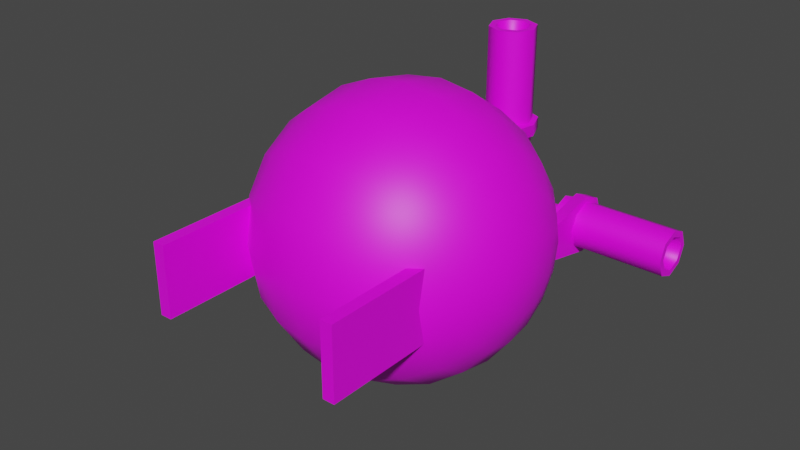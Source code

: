 # Source: rcs_pod.blend  (saved by Blender 3.3.6; exported with 4.5.12 LTS)
import bpy
from mathutils import Matrix  # noqa: F401  (used for matrix-valued properties, if any)

bpy.ops.wm.read_factory_settings(use_empty=True)
scene = bpy.context.scene
scene.name = 'Scene'

# ---- collections
col_collection = bpy.data.collections.new('Collection'); scene.collection.children.link(col_collection)

# ---- images (referenced by path relative to the original .blend; pixels are not part of the script)
import os
ASSET_DIR = os.environ.get("B2B_ASSET_DIR", "")  # directory of the original .blend (textures are referenced by path, not embedded)
HERE = os.path.dirname(os.path.abspath(__file__))  # packed textures are extracted next to this script under _unpacked/

def load_image(name, relpath, width, height, colorspace="sRGB"):
    """Load a texture the original file referenced (path relative to the .blend, or extracted next to this script)."""
    p = next((c for c in (os.path.join(HERE, relpath), os.path.join(ASSET_DIR, relpath)) if relpath and os.path.exists(c)), "")
    if p:
        img = bpy.data.images.load(p, check_existing=True)
        img.name = name
    else:  # same state as the original file: an image datablock whose file is absent (Cycles renders it pink)
        img = bpy.data.images.new(name, width, height)
        img.source = "FILE"
        img.filepath = "//" + (relpath or name)
    img.colorspace_settings.name = colorspace
    return img
img_rcs_pod_a1_psd = load_image('rcs_pod_a1.psd', 'rcs_pod_a1.psd', 1024, 1024, 'sRGB')

# ---- materials (node trees are filled in below, after node groups)
mat_m = bpy.data.materials.new('m')
mat_m.alpha_threshold = 0.0
mat_m.roughness = 0.5
mat_m.line_color = (0.0, 0.0, 0.0, 1.0)

# ---- node groups
ng_auto_smooth = bpy.data.node_groups.new('Auto Smooth', 'GeometryNodeTree')
_s = ng_auto_smooth.interface.new_socket(name='Geometry', in_out='OUTPUT', socket_type='NodeSocketGeometry')
_s = ng_auto_smooth.interface.new_socket(name='Geometry', in_out='INPUT', socket_type='NodeSocketGeometry')
_s = ng_auto_smooth.interface.new_socket(name='Angle', in_out='INPUT', socket_type='NodeSocketFloat')
_s.subtype = 'ANGLE'
_s.min_value = 0.0
_s.max_value = 3.142
ng_auto_smooth.is_modifier = True
_N = ng_auto_smooth.nodes; _L = ng_auto_smooth.links
n0 = _N.new('NodeGroupOutput'); n0.name = 'Group Output'; n0.location = (480, -100)
n1 = _N.new('NodeGroupInput'); n1.name = 'Group Input'; n1.location = (-420, -300)
n2 = _N.new('NodeGroupInput'); n2.name = 'Group Input.001'; n2.location = (-60, -100)
n3 = _N.new('GeometryNodeSetShadeSmooth'); n3.name = 'Set Shade Smooth'; n3.location = (120, -100)
n3.domain = 'EDGE'
n4 = _N.new('GeometryNodeSetShadeSmooth'); n4.name = 'Set Shade Smooth.001'; n4.location = (300, -100)
n5 = _N.new('GeometryNodeInputMeshEdgeAngle'); n5.name = 'Edge Angle'; n5.location = (-420, -220)
n6 = _N.new('GeometryNodeInputEdgeSmooth'); n6.name = 'Is Edge Smooth'; n6.location = (-60, -160)
n7 = _N.new('GeometryNodeInputShadeSmooth'); n7.name = 'Is Face Smooth'; n7.location = (-240, -340)
n8 = _N.new('FunctionNodeBooleanMath'); n8.name = 'Boolean Math'; n8.location = (-60, -220)
n9 = _N.new('FunctionNodeCompare'); n9.name = 'Compare'; n9.location = (-240, -180)
n9.operation = 'LESS_EQUAL'
_L.new(n5.outputs[0], n9.inputs[0])
_L.new(n4.outputs[0], n0.inputs[0])
_L.new(n1.outputs[1], n9.inputs[1])
_L.new(n9.outputs[0], n8.inputs[0])
_L.new(n7.outputs[0], n8.inputs[1])
_L.new(n2.outputs[0], n3.inputs[0])
_L.new(n6.outputs[0], n3.inputs[1])
_L.new(n3.outputs[0], n4.inputs[0])
_L.new(n8.outputs[0], n3.inputs[2])
n0.is_active_output = True

# ---- material node trees
mat_m.use_nodes = True; mat_m.node_tree.nodes.clear()
_N = mat_m.node_tree.nodes; _L = mat_m.node_tree.links
n0 = _N.new('ShaderNodeOutputMaterial'); n0.name = 'Material Output'; n0.location = (300, 300)
n1 = _N.new('ShaderNodeBsdfPrincipled'); n1.name = 'Principled BSDF'; n1.location = (10, 300)
n1.distribution = 'GGX'
n1.subsurface_method = 'RANDOM_WALK_SKIN'
n1.inputs[3].default_value = 1.45
n1.inputs[27].default_value = (0.0, 0.0, 0.0, 1.0)
n1.inputs[28].default_value = 1.0
n2 = _N.new('ShaderNodeTexImage'); n2.name = 'Image Texture'; n2.location = (-280, 280)
n2.image = img_rcs_pod_a1_psd
_L.new(n1.outputs[0], n0.inputs[0])
_L.new(n2.outputs[0], n1.inputs[0])
n0.is_active_output = True

# ---- world
world_world = bpy.data.worlds.new('World'); scene.world = world_world
world_world.use_nodes = True; world_world.node_tree.nodes.clear()
_N = world_world.node_tree.nodes; _L = world_world.node_tree.links
n0 = _N.new('ShaderNodeOutputWorld'); n0.name = 'World Output'; n0.location = (300, 300)
n1 = _N.new('ShaderNodeBackground'); n1.name = 'Background'; n1.location = (10, 300)
n1.inputs[0].default_value = (0.05088, 0.05088, 0.05088, 1.0)
_L.new(n1.outputs[0], n0.inputs[0])
n0.is_active_output = True
world_world.color = (0.05088, 0.05088, 0.05088)
world_world.use_sun_shadow = False
world_world.sun_shadow_jitter_overblur = 0.0

# ---- meshes
me_sphere_001 = bpy.data.meshes.new('Sphere.001')
me_sphere_001.from_pydata([(-0.1449, 0.1362, -1.49e-08), (-0.1299, 0.1, -1.49e-08), (-0.075, 0.0451, -7.451e-09), (-0.03882, 0.03011, -7.451e-09), (-3.54e-08, 0.025, -4.746e-09), (0.03882, 0.03011, -3.725e-09), (0.075, 0.0451, 0.0), (0.1299, 0.1, 0.0), (0.1449, 0.1362, 0.0), (-0.1449, 0.1391, -0.01486), (-0.1299, 0.1057, -0.0287), (-0.1061, 0.07701, -0.04059), (-0.075, 0.05498, -0.04971), (-0.03882, 0.04114, -0.05545), (-3.299e-08, 0.03642, -0.0574), (0.03882, 0.04114, -0.05545), (0.075, 0.05498, -0.04971), (0.1061, 0.07701, -0.04059), (0.1299, 0.1057, -0.0287), (0.1449, 0.1391, -0.01486), (-0.15, 0.175, -1.49e-08), (-0.1449, 0.1475, -0.02745), (-0.1299, 0.122, -0.05303), (-0.1061, 0.1, -0.075), (-0.075, 0.08314, -0.09186), (-0.03882, 0.07255, -0.1025), (-3.583e-08, 0.06893, -0.1061), (0.03882, 0.07255, -0.1025), (0.075, 0.08314, -0.09186), (0.1061, 0.1, -0.075), (0.1299, 0.122, -0.05303), (0.1449, 0.1475, -0.02745), (-0.1449, 0.1601, -0.03587), (-0.1299, 0.1463, -0.06929), (-0.1061, 0.1344, -0.09799), (-0.075, 0.1253, -0.12), (-0.03882, 0.1196, -0.1339), (-4.008e-08, 0.1176, -0.1386), (0.03882, 0.1196, -0.1339), (0.075, 0.1253, -0.12), (0.1061, 0.1344, -0.09799), (0.1299, 0.1463, -0.06929), (0.1449, 0.1601, -0.03587), (-0.1449, 0.175, -0.03882), (-0.1299, 0.175, -0.075), (-0.1061, 0.175, -0.1061), (-0.075, 0.175, -0.1299), (-0.03882, 0.175, -0.1449), (-4.51e-08, 0.175, -0.15), (0.03882, 0.175, -0.1449), (0.075, 0.175, -0.1299), (0.1061, 0.175, -0.1061), (0.1299, 0.175, -0.075), (0.1449, 0.175, -0.03882), (-0.1449, 0.1899, -0.03587), (-0.1299, 0.2037, -0.06929), (-0.1061, 0.2156, -0.09799), (-0.075, 0.2247, -0.12), (-0.03882, 0.2304, -0.1339), (-5.012e-08, 0.2324, -0.1386), (0.03882, 0.2304, -0.1339), (0.075, 0.2247, -0.12), (0.1061, 0.2156, -0.09799), (0.1299, 0.2037, -0.06929), (0.1449, 0.1899, -0.03587), (-0.1449, 0.2025, -0.02745), (-0.1299, 0.228, -0.05303), (-0.1061, 0.25, -0.075), (-0.075, 0.2669, -0.09186), (-0.03882, 0.2775, -0.1025), (-5.437e-08, 0.2811, -0.1061), (0.03882, 0.2775, -0.1025), (0.075, 0.2669, -0.09186), (0.1061, 0.25, -0.075), (0.1299, 0.228, -0.05303), (0.1449, 0.2025, -0.02745), (-0.1449, 0.2109, -0.01486), (-0.1299, 0.2443, -0.0287), (-0.1061, 0.273, -0.04059), (-0.075, 0.295, -0.04971), (-0.03882, 0.3089, -0.05545), (-5.722e-08, 0.3136, -0.0574), (0.03882, 0.3089, -0.05545), (0.075, 0.295, -0.04971), (0.1061, 0.273, -0.04059), (0.1299, 0.2443, -0.0287), (0.1449, 0.2109, -0.01486), (-0.1449, 0.2138, 0.0), (-0.1299, 0.25, 1.49e-08), (-0.1061, 0.2811, 2.235e-08), (-0.075, 0.3049, 2.98e-08), (-0.03882, 0.3199, 2.608e-08), (-6.163e-08, 0.325, 4.89e-08), (0.03882, 0.3199, 2.98e-08), (0.075, 0.3049, 3.725e-08), (0.1061, 0.2811, 2.98e-08), (0.1299, 0.25, 2.98e-08), (0.1449, 0.2138, 1.49e-08), (-0.1449, 0.2109, 0.01486), (-0.1299, 0.2443, 0.0287), (-0.1061, 0.273, 0.04059), (-0.075, 0.295, 0.04971), (-0.03882, 0.3089, 0.05545), (-6.467e-08, 0.3136, 0.0574), (0.03882, 0.3089, 0.05545), (0.075, 0.295, 0.04971), (0.1061, 0.273, 0.04059), (0.1299, 0.2443, 0.0287), (0.1449, 0.2109, 0.01486), (0.15, 0.175, 0.0), (-0.1449, 0.2025, 0.02745), (-0.1299, 0.228, 0.05303), (-0.1061, 0.25, 0.075), (-0.075, 0.2669, 0.09186), (-0.03882, 0.2775, 0.1025), (-6.182e-08, 0.2811, 0.1061), (0.03882, 0.2775, 0.1025), (0.075, 0.2669, 0.09186), (0.1061, 0.25, 0.075), (0.1299, 0.228, 0.05303), (0.1449, 0.2025, 0.02745), (-0.1449, 0.1899, 0.03587), (-0.1299, 0.2037, 0.06929), (-0.1061, 0.2156, 0.09799), (-0.075, 0.2247, 0.12), (-0.03882, 0.2304, 0.1339), (-6.502e-08, 0.2324, 0.1386), (0.03882, 0.2304, 0.1339), (0.075, 0.2247, 0.12), (0.1061, 0.2156, 0.09799), (0.1299, 0.2037, 0.06929), (0.1449, 0.1899, 0.03587), (-0.1449, 0.175, 0.03882), (-0.1299, 0.175, 0.075), (-0.1061, 0.175, 0.1061), (-0.075, 0.175, 0.1299), (-0.03882, 0.175, 0.1449), (-6e-08, 0.175, 0.15), (0.03882, 0.175, 0.1449), (0.075, 0.175, 0.1299), (0.1061, 0.175, 0.1061), (0.1299, 0.175, 0.075), (0.1449, 0.175, 0.03882), (-0.1449, 0.1601, 0.03587), (-0.1299, 0.1463, 0.06929), (-0.1061, 0.1344, 0.09799), (-0.075, 0.1253, 0.12), (-0.03882, 0.1196, 0.1339), (-5.498e-08, 0.1176, 0.1386), (0.03882, 0.1196, 0.1339), (0.075, 0.1253, 0.12), (0.1061, 0.1344, 0.09799), (0.1299, 0.1463, 0.06929), (0.1449, 0.1601, 0.03587), (-0.1449, 0.1475, 0.02745), (-0.1299, 0.122, 0.05303), (-0.1061, 0.1, 0.075), (-0.075, 0.08314, 0.09186), (-0.03882, 0.07255, 0.1025), (-4.328e-08, 0.06893, 0.1061), (0.03882, 0.07255, 0.1025), (0.075, 0.08314, 0.09186), (0.1061, 0.1, 0.075), (0.1299, 0.122, 0.05303), (0.1449, 0.1475, 0.02745), (-0.1449, 0.1391, 0.01486), (-0.1299, 0.1057, 0.0287), (-0.1061, 0.07701, 0.04059), (-0.075, 0.05498, 0.04971), (-0.03882, 0.04114, 0.05545), (-4.044e-08, 0.03642, 0.0574), (0.03882, 0.04114, 0.05545), (0.075, 0.05498, 0.04971), (0.1061, 0.07701, 0.04059), (0.1299, 0.1057, 0.0287), (0.1449, 0.1391, 0.01486), (-0.1061, 0.06893, -7.451e-08), (0.1061, 0.06893, -6.706e-08), (-6.194e-08, 0.325, 0.0375), (-6.253e-08, 0.3318, 0.1625), (-0.01768, 0.3323, 0.0375), (-0.01289, 0.3371, 0.1625), (-0.025, 0.35, 0.0375), (-0.01824, 0.35, 0.1625), (-0.01768, 0.3677, 0.0375), (-0.01289, 0.3629, 0.1625), (-6.631e-08, 0.375, 0.0375), (-6.572e-08, 0.3682, 0.1625), (0.01768, 0.3677, 0.0375), (0.01289, 0.3629, 0.1625), (0.025, 0.35, 0.0375), (0.01823, 0.35, 0.1625), (0.01768, 0.3323, 0.0375), (0.01289, 0.3371, 0.1625), (-6.413e-08, 0.35, 0.0375), (-0.01768, 0.3323, 0.1625), (-6.194e-08, 0.325, 0.1625), (-0.025, 0.35, 0.1625), (-0.01768, 0.3677, 0.1625), (-6.631e-08, 0.375, 0.1625), (0.01768, 0.3677, 0.1625), (0.025, 0.35, 0.1625), (0.01768, 0.3323, 0.1625), (-5.668e-08, 0.35, 0.1125), (0.09375, -0.0375, 0.0375), (0.09375, -0.0375, -0.0375), (0.09375, 0.0875, 0.0375), (0.09375, 0.0875, -0.0375), (0.1063, -0.0375, 0.0375), (0.1063, -0.0375, -0.0375), (0.1063, 0.0875, 0.0375), (0.1063, 0.0875, -0.0375), (-0.09375, -0.0375, -0.0375), (-0.09375, -0.0375, 0.0375), (-0.09375, 0.0875, -0.0375), (-0.09375, 0.0875, 0.0375), (-0.1063, -0.0375, -0.0375), (-0.1063, -0.0375, 0.0375), (-0.1063, 0.0875, -0.0375), (-0.1063, 0.0875, 0.0375), (0.075, 0.325, -0.03), (0.2, 0.3318, -0.03), (0.075, 0.3323, -0.01232), (0.2, 0.3371, -0.01711), (0.075, 0.35, -0.005), (0.2, 0.35, -0.01176), (0.075, 0.3677, -0.01232), (0.2, 0.3629, -0.01711), (0.075, 0.375, -0.03), (0.2, 0.3682, -0.03), (0.075, 0.3677, -0.04768), (0.2, 0.3629, -0.04289), (0.075, 0.35, -0.055), (0.2, 0.35, -0.04824), (0.075, 0.3323, -0.04768), (0.2, 0.3371, -0.04289), (0.075, 0.35, -0.03), (0.2, 0.3323, -0.01232), (0.2, 0.325, -0.03), (0.2, 0.35, -0.005), (0.2, 0.3677, -0.01232), (0.2, 0.375, -0.03), (0.2, 0.3677, -0.04768), (0.2, 0.35, -0.055), (0.2, 0.3323, -0.04768), (0.15, 0.35, -0.03), (0.0875, 0.35, 0.00125), (0.0875, 0.3721, -0.007903), (0.0875, 0.3812, -0.03), (0.0875, 0.3721, -0.0521), (0.0875, 0.35, -0.06125), (0.1, 0.35, 0.00125), (0.1, 0.3721, -0.007903), (0.1, 0.3812, -0.03), (0.1, 0.3721, -0.0521), (0.1, 0.35, -0.06125), (0.0875, 0.2625, -0.0175), (0.0875, 0.2625, -0.0425), (0.1, 0.2625, -0.0175), (0.1, 0.2625, -0.0425), (-0.075, 0.325, -0.03), (-0.2, 0.3318, -0.03), (-0.075, 0.3323, -0.01232), (-0.2, 0.3371, -0.01711), (-0.075, 0.35, -0.005), (-0.2, 0.35, -0.01176), (-0.075, 0.3677, -0.01232), (-0.2, 0.3629, -0.01711), (-0.075, 0.375, -0.03), (-0.2, 0.3682, -0.03), (-0.075, 0.3677, -0.04768), (-0.2, 0.3629, -0.04289), (-0.075, 0.35, -0.055), (-0.2, 0.35, -0.04823), (-0.075, 0.3323, -0.04768), (-0.2, 0.3371, -0.04289), (-0.075, 0.35, -0.03), (-0.2, 0.3323, -0.01232), (-0.2, 0.325, -0.03), (-0.2, 0.35, -0.005), (-0.2, 0.3677, -0.01232), (-0.2, 0.375, -0.03), (-0.2, 0.3677, -0.04768), (-0.2, 0.35, -0.055), (-0.2, 0.3323, -0.04768), (-0.15, 0.35, -0.03), (-0.0875, 0.35, 0.00125), (-0.0875, 0.3721, -0.007903), (-0.0875, 0.3812, -0.03), (-0.0875, 0.3721, -0.0521), (-0.0875, 0.35, -0.06125), (-0.1, 0.35, 0.00125), (-0.1, 0.3721, -0.007903), (-0.1, 0.3812, -0.03), (-0.1, 0.3721, -0.0521), (-0.1, 0.35, -0.06125), (-0.0875, 0.2625, -0.0175), (-0.0875, 0.2625, -0.0425), (-0.1, 0.2625, -0.0175), (-0.1, 0.2625, -0.0425), (-0.03125, 0.35, 0.05), (-0.0221, 0.3721, 0.05), (-6.686e-08, 0.3812, 0.05), (0.0221, 0.3721, 0.05), (0.03125, 0.35, 0.05), (-0.03125, 0.35, 0.0625), (-0.0221, 0.3721, 0.0625), (-6.686e-08, 0.3812, 0.0625), (0.0221, 0.3721, 0.0625), (0.03125, 0.35, 0.0625), (-0.0125, 0.2625, 0.05), (0.0125, 0.2625, 0.05), (-0.0125, 0.2625, 0.0625), (0.0125, 0.2625, 0.0625), (-0.03405, 0.3087, -0.02116), (-0.02521, 0.3089, -0.0175), (-0.01637, 0.309, -0.02116), (-0.01271, 0.3091, -0.03), (-0.01637, 0.309, -0.03884), (-0.02521, 0.3089, -0.0425), (-0.03405, 0.3087, -0.03884), (-0.03771, 0.3086, -0.03), (-0.03568, 0.3231, -0.02116), (-0.02727, 0.3259, -0.0175), (-0.01887, 0.3286, -0.02116), (-0.01539, 0.3297, -0.03), (-0.01887, 0.3286, -0.03884), (-0.02727, 0.3259, -0.0425), (-0.03568, 0.3231, -0.03884), (-0.03916, 0.322, -0.03), (-0.04072, 0.3326, -0.02116), (-0.03448, 0.3388, -0.0175), (-0.02825, 0.3451, -0.02116), (-0.02566, 0.3477, -0.03), (-0.02825, 0.3451, -0.03884), (-0.03448, 0.3388, -0.0425), (-0.04072, 0.3326, -0.03884), (-0.0433, 0.33, -0.03), (-0.05218, 0.3387, -0.02116), (-0.0495, 0.3471, -0.0175), (-0.04682, 0.3555, -0.02116), (-0.04571, 0.359, -0.03), (-0.04682, 0.3555, -0.03884), (-0.0495, 0.3471, -0.0425), (-0.05218, 0.3387, -0.03884), (-0.05329, 0.3352, -0.03), (-0.075, 0.3412, -0.02116), (-0.075, 0.35, -0.0175), (-0.075, 0.3588, -0.02116), (-0.075, 0.3625, -0.03), (-0.075, 0.3588, -0.03884), (-0.075, 0.35, -0.0425), (-0.075, 0.3412, -0.03884), (-0.075, 0.3375, -0.03), (0.01637, 0.309, -0.02116), (0.02521, 0.3089, -0.0175), (0.03405, 0.3087, -0.02116), (0.03771, 0.3086, -0.03), (0.03405, 0.3087, -0.03884), (0.02521, 0.3089, -0.0425), (0.01637, 0.309, -0.03884), (0.01271, 0.3091, -0.03), (0.01887, 0.3286, -0.02116), (0.02727, 0.3259, -0.0175), (0.03568, 0.3231, -0.02116), (0.03916, 0.322, -0.03), (0.03568, 0.3231, -0.03884), (0.02727, 0.3259, -0.0425), (0.01887, 0.3286, -0.03884), (0.01539, 0.3297, -0.03), (0.02825, 0.3451, -0.02116), (0.03448, 0.3388, -0.0175), (0.04072, 0.3326, -0.02116), (0.0433, 0.33, -0.03), (0.04072, 0.3326, -0.03884), (0.03448, 0.3388, -0.0425), (0.02825, 0.3451, -0.03884), (0.02566, 0.3477, -0.03), (0.04682, 0.3555, -0.02116), (0.0495, 0.3471, -0.0175), (0.05218, 0.3387, -0.02116), (0.05329, 0.3352, -0.03), (0.05218, 0.3387, -0.03884), (0.0495, 0.3471, -0.0425), (0.04682, 0.3555, -0.03884), (0.04571, 0.359, -0.03), (0.075, 0.3588, -0.02116), (0.075, 0.35, -0.0175), (0.075, 0.3412, -0.02116), (0.075, 0.3375, -0.03), (0.075, 0.3412, -0.03884), (0.075, 0.35, -0.0425), (0.075, 0.3588, -0.03884), (0.075, 0.3625, -0.03), (-0.008839, 0.3086, -0.02117), (-6.288e-08, 0.3085, -0.01751), (0.008839, 0.3086, -0.02117), (0.0125, 0.3089, -0.03), (0.008839, 0.3091, -0.03883), (-5.48e-08, 0.3092, -0.04249), (-0.008839, 0.3091, -0.03883), (-0.0125, 0.3089, -0.03), (-0.008839, 0.3213, -0.01747), (-6.385e-08, 0.3194, -0.01433), (0.008839, 0.3213, -0.01747), (0.0125, 0.3259, -0.02505), (0.008839, 0.3304, -0.03263), (-5.692e-08, 0.3323, -0.03577), (-0.008839, 0.3304, -0.03263), (-0.0125, 0.3259, -0.02505), (-0.008839, 0.3314, -0.006974), (-6.49e-08, 0.3283, -0.004987), (0.008839, 0.3314, -0.006974), (0.0125, 0.3388, -0.01177), (0.008839, 0.3463, -0.01657), (-5.896e-08, 0.3493, -0.01856), (-0.008839, 0.3463, -0.01657), (-0.0125, 0.3388, -0.01177), (-0.008839, 0.3385, 0.01136), (-6.637e-08, 0.335, 0.01222), (0.008839, 0.3385, 0.01136), (0.0125, 0.3471, 0.009272), (0.008839, 0.3557, 0.007186), (-6.114e-08, 0.3592, 0.006322), (-0.008839, 0.3557, 0.007186), (-0.0125, 0.3471, 0.009272), (-0.008839, 0.3412, 0.0375), (-6.852e-08, 0.3375, 0.0375), (0.008839, 0.3412, 0.0375), (0.0125, 0.35, 0.0375), (0.008839, 0.3588, 0.0375), (-6.38e-08, 0.3625, 0.0375), (-0.008839, 0.3588, 0.0375), (-0.0125, 0.35, 0.0375)], [], [(2, 176, 11, 12), (8, 7, 18, 19), (0, 20, 9), (6, 5, 15, 16), (3, 2, 12, 13), (109, 8, 19), (1, 0, 9, 10), (177, 6, 16, 17), (4, 3, 13, 14), (176, 1, 10, 11), (7, 177, 17, 18), (5, 4, 14, 15), (17, 16, 28, 29), (14, 13, 25, 26), (11, 10, 22, 23), (18, 17, 29, 30), (15, 14, 26, 27), (12, 11, 23, 24), (19, 18, 30, 31), (9, 20, 21), (16, 15, 27, 28), (13, 12, 24, 25), (109, 19, 31), (10, 9, 21, 22), (21, 20, 32), (28, 27, 38, 39), (25, 24, 35, 36), (109, 31, 42), (22, 21, 32, 33), (29, 28, 39, 40), (26, 25, 36, 37), (23, 22, 33, 34), (30, 29, 40, 41), (27, 26, 37, 38), (24, 23, 34, 35), (31, 30, 41, 42), (41, 40, 51, 52), (38, 37, 48, 49), (35, 34, 45, 46), (42, 41, 52, 53), (32, 20, 43), (39, 38, 49, 50), (36, 35, 46, 47), (109, 42, 53), (33, 32, 43, 44), (40, 39, 50, 51), (37, 36, 47, 48), (34, 33, 44, 45), (44, 43, 54, 55), (51, 50, 61, 62), (48, 47, 58, 59), (45, 44, 55, 56), (52, 51, 62, 63), (49, 48, 59, 60), (46, 45, 56, 57), (53, 52, 63, 64), (43, 20, 54), (50, 49, 60, 61), (47, 46, 57, 58), (109, 53, 64), (64, 63, 74, 75), (54, 20, 65), (61, 60, 71, 72), (58, 57, 68, 69), (109, 64, 75), (55, 54, 65, 66), (62, 61, 72, 73), (59, 58, 69, 70), (56, 55, 66, 67), (63, 62, 73, 74), (60, 59, 70, 71), (57, 56, 67, 68), (67, 66, 77, 78), (74, 73, 84, 85), (71, 70, 81, 82), (68, 67, 78, 79), (75, 74, 85, 86), (65, 20, 76), (72, 71, 82, 83), (69, 68, 79, 80), (109, 75, 86), (66, 65, 76, 77), (73, 72, 83, 84), (70, 69, 80, 81), (109, 86, 97), (77, 76, 87, 88), (84, 83, 94, 95), (81, 80, 91, 92), (78, 77, 88, 89), (85, 84, 95, 96), (82, 81, 92, 93), (79, 78, 89, 90), (86, 85, 96, 97), (76, 20, 87), (83, 82, 93, 94), (80, 79, 90, 91), (90, 89, 100, 101), (97, 96, 107, 108), (87, 20, 98), (94, 93, 104, 105), (91, 90, 101, 102), (109, 97, 108), (88, 87, 98, 99), (95, 94, 105, 106), (92, 91, 102, 103), (89, 88, 99, 100), (96, 95, 106, 107), (93, 92, 103, 104), (100, 99, 111, 112), (107, 106, 118, 119), (104, 103, 115, 116), (101, 100, 112, 113), (108, 107, 119, 120), (98, 20, 110), (105, 104, 116, 117), (102, 101, 113, 114), (109, 108, 120), (99, 98, 110, 111), (106, 105, 117, 118), (103, 102, 114, 115), (114, 113, 124, 125), (109, 120, 131), (111, 110, 121, 122), (118, 117, 128, 129), (115, 114, 125, 126), (112, 111, 122, 123), (119, 118, 129, 130), (116, 115, 126, 127), (113, 112, 123, 124), (120, 119, 130, 131), (110, 20, 121), (117, 116, 127, 128), (124, 123, 134, 135), (131, 130, 141, 142), (121, 20, 132), (128, 127, 138, 139), (125, 124, 135, 136), (109, 131, 142), (122, 121, 132, 133), (129, 128, 139, 140), (126, 125, 136, 137), (123, 122, 133, 134), (130, 129, 140, 141), (127, 126, 137, 138), (137, 136, 147, 148), (134, 133, 144, 145), (141, 140, 151, 152), (138, 137, 148, 149), (135, 134, 145, 146), (142, 141, 152, 153), (132, 20, 143), (139, 138, 149, 150), (136, 135, 146, 147), (109, 142, 153), (133, 132, 143, 144), (140, 139, 150, 151), (147, 146, 157, 158), (109, 153, 164), (144, 143, 154, 155), (151, 150, 161, 162), (148, 147, 158, 159), (145, 144, 155, 156), (152, 151, 162, 163), (149, 148, 159, 160), (146, 145, 156, 157), (153, 152, 163, 164), (143, 20, 154), (150, 149, 160, 161), (160, 159, 170, 171), (157, 156, 167, 168), (164, 163, 174, 175), (154, 20, 165), (161, 160, 171, 172), (158, 157, 168, 169), (109, 164, 175), (155, 154, 165, 166), (162, 161, 172, 173), (159, 158, 169, 170), (156, 155, 166, 167), (163, 162, 173, 174), (170, 169, 3, 4), (167, 166, 1, 176), (174, 173, 177, 7), (171, 170, 4, 5), (168, 167, 176, 2), (175, 174, 7, 8), (165, 20, 0), (172, 171, 5, 6), (169, 168, 2, 3), (109, 175, 8), (166, 165, 0, 1), (173, 172, 6, 177), (178, 196, 195, 180), (180, 195, 197, 182), (182, 197, 198, 184), (184, 198, 199, 186), (186, 199, 200, 188), (188, 200, 201, 190), (193, 191, 203), (190, 201, 202, 192), (192, 202, 196, 178), (178, 180, 194), (180, 182, 194), (182, 184, 194), (184, 186, 194), (186, 188, 194), (188, 190, 194), (190, 192, 194), (192, 178, 194), (179, 181, 195, 196), (181, 183, 197, 195), (183, 185, 198, 197), (185, 187, 199, 198), (187, 189, 200, 199), (189, 191, 201, 200), (191, 193, 202, 201), (193, 179, 196, 202), (189, 187, 203), (185, 183, 203), (181, 179, 203), (179, 193, 203), (191, 189, 203), (187, 185, 203), (183, 181, 203), (204, 208, 210, 206), (209, 205, 207, 211), (212, 216, 218, 214), (205, 204, 206, 207), (209, 208, 204, 205), (211, 210, 208, 209), (217, 213, 215, 219), (213, 212, 214, 215), (217, 216, 212, 213), (219, 218, 216, 217), (220, 238, 237, 222), (222, 237, 239, 224), (224, 239, 240, 226), (226, 240, 241, 228), (228, 241, 242, 230), (230, 242, 243, 232), (235, 233, 245), (232, 243, 244, 234), (234, 244, 238, 220), (220, 222, 236), (222, 224, 236), (224, 226, 236), (226, 228, 236), (228, 230, 236), (230, 232, 236), (232, 234, 236), (234, 220, 236), (221, 223, 237, 238), (223, 225, 239, 237), (225, 227, 240, 239), (227, 229, 241, 240), (229, 231, 242, 241), (231, 233, 243, 242), (233, 235, 244, 243), (235, 221, 238, 244), (231, 229, 245), (227, 225, 245), (223, 221, 245), (221, 235, 245), (233, 231, 245), (229, 227, 245), (225, 223, 245), (246, 251, 252, 247), (247, 252, 253, 248), (248, 253, 254, 249), (249, 254, 255, 250), (246, 247, 248, 249, 250), (252, 251, 255, 254, 253), (246, 250, 257, 256), (251, 246, 256, 258), (255, 251, 258, 259), (250, 255, 259, 257), (260, 262, 277, 278), (262, 264, 279, 277), (264, 266, 280, 279), (266, 268, 281, 280), (268, 270, 282, 281), (270, 272, 283, 282), (275, 285, 273), (272, 274, 284, 283), (274, 260, 278, 284), (260, 276, 262), (262, 276, 264), (264, 276, 266), (266, 276, 268), (268, 276, 270), (270, 276, 272), (272, 276, 274), (274, 276, 260), (261, 278, 277, 263), (263, 277, 279, 265), (265, 279, 280, 267), (267, 280, 281, 269), (269, 281, 282, 271), (271, 282, 283, 273), (273, 283, 284, 275), (275, 284, 278, 261), (271, 285, 269), (267, 285, 265), (263, 285, 261), (261, 285, 275), (273, 285, 271), (269, 285, 267), (265, 285, 263), (286, 287, 292, 291), (287, 288, 293, 292), (288, 289, 294, 293), (289, 290, 295, 294), (286, 290, 289, 288, 287), (292, 293, 294, 295, 291), (286, 296, 297, 290), (291, 298, 296, 286), (295, 299, 298, 291), (290, 297, 299, 295), (300, 305, 306, 301), (301, 306, 307, 302), (302, 307, 308, 303), (303, 308, 309, 304), (300, 301, 302, 303, 304), (306, 305, 309, 308, 307), (300, 304, 311, 310), (305, 300, 310, 312), (309, 305, 312, 313), (304, 309, 313, 311), (314, 322, 329, 321), (315, 323, 322, 314), (316, 324, 323, 315), (317, 325, 324, 316), (318, 326, 325, 317), (319, 327, 326, 318), (320, 328, 327, 319), (321, 329, 328, 320), (322, 330, 337, 329), (323, 331, 330, 322), (324, 332, 331, 323), (325, 333, 332, 324), (326, 334, 333, 325), (327, 335, 334, 326), (328, 336, 335, 327), (329, 337, 336, 328), (330, 338, 345, 337), (331, 339, 338, 330), (332, 340, 339, 331), (333, 341, 340, 332), (334, 342, 341, 333), (335, 343, 342, 334), (336, 344, 343, 335), (337, 345, 344, 336), (338, 346, 353, 345), (339, 347, 346, 338), (340, 348, 347, 339), (341, 349, 348, 340), (342, 350, 349, 341), (343, 351, 350, 342), (344, 352, 351, 343), (345, 353, 352, 344), (354, 362, 369, 361), (355, 363, 362, 354), (356, 364, 363, 355), (357, 365, 364, 356), (358, 366, 365, 357), (359, 367, 366, 358), (360, 368, 367, 359), (361, 369, 368, 360), (362, 370, 377, 369), (363, 371, 370, 362), (364, 372, 371, 363), (365, 373, 372, 364), (366, 374, 373, 365), (367, 375, 374, 366), (368, 376, 375, 367), (369, 377, 376, 368), (370, 378, 385, 377), (371, 379, 378, 370), (372, 380, 379, 371), (373, 381, 380, 372), (374, 382, 381, 373), (375, 383, 382, 374), (376, 384, 383, 375), (377, 385, 384, 376), (378, 386, 393, 385), (379, 387, 386, 378), (380, 388, 387, 379), (381, 389, 388, 380), (382, 390, 389, 381), (383, 391, 390, 382), (384, 392, 391, 383), (385, 393, 392, 384), (394, 402, 409, 401), (395, 403, 402, 394), (396, 404, 403, 395), (397, 405, 404, 396), (398, 406, 405, 397), (399, 407, 406, 398), (400, 408, 407, 399), (401, 409, 408, 400), (402, 410, 417, 409), (403, 411, 410, 402), (404, 412, 411, 403), (405, 413, 412, 404), (406, 414, 413, 405), (407, 415, 414, 406), (408, 416, 415, 407), (409, 417, 416, 408), (410, 418, 425, 417), (411, 419, 418, 410), (412, 420, 419, 411), (413, 421, 420, 412), (414, 422, 421, 413), (415, 423, 422, 414), (416, 424, 423, 415), (417, 425, 424, 416), (418, 426, 433, 425), (419, 427, 426, 418), (420, 428, 427, 419), (421, 429, 428, 420), (422, 430, 429, 421), (423, 431, 430, 422), (424, 432, 431, 423), (425, 433, 432, 424)])
me_sphere_001.polygons.foreach_set('use_smooth', [1, 1, 1, 1, 1, 1, 1, 1, 1, 1, 1, 1, 1, 1, 1, 1, 1, 1, 1, 1, 1, 1, 1, 1, 1, 1, 1, 1, 1, 1, 1, 1, 1, 1, 1, 1, 1, 1, 1, 1, 1, 1, 1, 1, 1, 1, 1, 1, 1, 1, 1, 1, 1, 1, 1, 1, 1, 1, 1, 1, 1, 1, 1, 1, 1, 1, 1, 1, 1, 1, 1, 1, 1, 1, 1, 1, 1, 1, 1, 1, 1, 1, 1, 1, 1, 1, 1, 1, 1, 1, 1, 1, 1, 1, 1, 1, 1, 1, 1, 1, 1, 1, 1, 1, 1, 1, 1, 1, 1, 1, 1, 1, 1, 1, 1, 1, 1, 1, 1, 1, 1, 1, 1, 1, 1, 1, 1, 1, 1, 1, 1, 1, 1, 1, 1, 1, 1, 1, 1, 1, 1, 1, 1, 1, 1, 1, 1, 1, 1, 1, 1, 1, 1, 1, 1, 1, 1, 1, 1, 1, 1, 1, 1, 1, 1, 1, 1, 1, 1, 1, 1, 1, 1, 1, 1, 1, 1, 1, 1, 1, 1, 1, 1, 1, 1, 1, 1, 1, 1, 1, 1, 1, 1, 1, 1, 1, 1, 1, 1, 1, 1, 1, 1, 1, 1, 1, 1, 1, 1, 1, 1, 1, 1, 1, 1, 1, 1, 1, 1, 1, 1, 1, 1, 1, 0, 0, 0, 0, 0, 0, 0, 0, 0, 0, 1, 1, 1, 1, 1, 1, 1, 1, 1, 1, 1, 1, 1, 1, 1, 1, 1, 1, 1, 1, 1, 1, 1, 1, 1, 1, 1, 1, 1, 1, 1, 1, 1, 1, 1, 1, 1, 1, 1, 1, 1, 1, 1, 1, 1, 1, 1, 1, 1, 1, 1, 1, 1, 1, 1, 1, 1, 1, 1, 1, 1, 1, 1, 1, 1, 1, 1, 1, 1, 1, 1, 1, 1, 1, 1, 1, 1, 1, 1, 1, 1, 1, 1, 1, 1, 1, 1, 1, 1, 1, 1, 1, 1, 1, 1, 1, 1, 1, 1, 1, 1, 1, 1, 1, 1, 1, 1, 1, 1, 1, 1, 1, 1, 1, 1, 1, 1, 1, 1, 1, 1, 1, 1, 1, 1, 1, 1, 1, 1, 1, 1, 1, 1, 1, 1, 1, 1, 1, 1, 1, 1, 1, 1, 1, 1, 1, 1, 1, 1, 1, 1, 1, 1, 1, 1, 1, 1, 1, 1, 1, 1, 1, 1, 1, 1, 1, 1, 1, 1, 1, 1, 1, 1, 1, 1, 1, 1, 1, 1, 1, 1, 1, 1, 1, 1, 1, 1, 1, 1, 1])
_uv = me_sphere_001.uv_layers.new(name='UVMap')
_uv.uv.foreach_set('vector', [0.562, 0.6392, 0.505, 0.638, 0.4941, 0.583, 0.5472, 0.5624, 0.4085, 0.6407, 0.4554, 0.6422, 0.4497, 0.6064, 0.4057, 0.623, 0.4075, 0.6379, 0.3615, 0.6384, 0.4038, 0.6203, 0.5629, 0.6444, 0.6301, 0.6447, 0.612, 0.5416, 0.5497, 0.567, 0.6293, 0.641, 0.562, 0.6392, 0.5472, 0.5624, 0.6099, 0.5383, 0.3625, 0.6386, 0.4085, 0.6407, 0.4057, 0.623, 0.4543, 0.6379, 0.4075, 0.6379, 0.4038, 0.6203, 0.4476, 0.6022, 0.5054, 0.643, 0.5629, 0.6444, 0.5497, 0.567, 0.4967, 0.5881, 0.7129, 0.6427, 0.6293, 0.641, 0.6099, 0.5383, 0.6878, 0.5079, 0.505, 0.638, 0.4543, 0.6379, 0.4476, 0.6022, 0.4941, 0.583, 0.4554, 0.6422, 0.5054, 0.643, 0.4967, 0.5881, 0.4497, 0.6064, 0.6301, 0.6447, 0.7137, 0.6457, 0.6896, 0.5105, 0.612, 0.5416, 0.4967, 0.5881, 0.5497, 0.567, 0.508, 0.5007, 0.4673, 0.5405, 0.6878, 0.5079, 0.6099, 0.5383, 0.5528, 0.4509, 0.613, 0.3931, 0.4941, 0.583, 0.4476, 0.6022, 0.4269, 0.572, 0.4629, 0.5366, 0.4497, 0.6064, 0.4967, 0.5881, 0.4673, 0.5405, 0.4308, 0.5755, 0.612, 0.5416, 0.6896, 0.5105, 0.6155, 0.395, 0.5558, 0.4535, 0.5472, 0.5624, 0.4941, 0.583, 0.4629, 0.5366, 0.504, 0.4972, 0.4057, 0.623, 0.4497, 0.6064, 0.4308, 0.5755, 0.3964, 0.6076, 0.4038, 0.6203, 0.3615, 0.6384, 0.3936, 0.6054, 0.5497, 0.567, 0.612, 0.5416, 0.5558, 0.4535, 0.508, 0.5007, 0.6099, 0.5383, 0.5472, 0.5624, 0.504, 0.4972, 0.5528, 0.4509, 0.3625, 0.6386, 0.4057, 0.623, 0.3964, 0.6076, 0.4476, 0.6022, 0.4038, 0.6203, 0.3936, 0.6054, 0.4269, 0.572, 0.3936, 0.6054, 0.3615, 0.6384, 0.3785, 0.5956, 0.508, 0.5007, 0.5558, 0.4535, 0.4702, 0.3936, 0.4441, 0.4555, 0.5528, 0.4509, 0.504, 0.4972, 0.4392, 0.4534, 0.4665, 0.3921, 0.3625, 0.6386, 0.3964, 0.6076, 0.382, 0.5969, 0.4269, 0.572, 0.3936, 0.6054, 0.3785, 0.5956, 0.3965, 0.5521, 0.4673, 0.5405, 0.508, 0.5007, 0.4441, 0.4555, 0.4218, 0.5078, 0.613, 0.3931, 0.5528, 0.4509, 0.4665, 0.3921, 0.5001, 0.3156, 0.4629, 0.5366, 0.4269, 0.572, 0.3965, 0.5521, 0.4163, 0.5056, 0.4308, 0.5755, 0.4673, 0.5405, 0.4218, 0.5078, 0.4015, 0.5541, 0.5558, 0.4535, 0.6155, 0.395, 0.5029, 0.3169, 0.4702, 0.3936, 0.504, 0.4972, 0.4629, 0.5366, 0.4163, 0.5056, 0.4392, 0.4534, 0.3964, 0.6076, 0.4308, 0.5755, 0.4015, 0.5541, 0.382, 0.5969, 0.4015, 0.5541, 0.4218, 0.5078, 0.3672, 0.495, 0.3662, 0.5456, 0.4702, 0.3936, 0.5029, 0.3169, 0.3693, 0.2878, 0.3684, 0.3711, 0.4392, 0.4534, 0.4163, 0.5056, 0.3613, 0.4947, 0.3625, 0.4378, 0.382, 0.5969, 0.4015, 0.5541, 0.3662, 0.5456, 0.3645, 0.5926, 0.3785, 0.5956, 0.3615, 0.6384, 0.3609, 0.5924, 0.4441, 0.4555, 0.4702, 0.3936, 0.3684, 0.3711, 0.3679, 0.4381, 0.4665, 0.3921, 0.4392, 0.4534, 0.3625, 0.4378, 0.3643, 0.3706, 0.3625, 0.6386, 0.382, 0.5969, 0.3645, 0.5926, 0.3965, 0.5521, 0.3785, 0.5956, 0.3609, 0.5924, 0.3608, 0.5453, 0.4218, 0.5078, 0.4441, 0.4555, 0.3679, 0.4381, 0.3672, 0.495, 0.5001, 0.3156, 0.4665, 0.3921, 0.3643, 0.3706, 0.3662, 0.2871, 0.4163, 0.5056, 0.3965, 0.5521, 0.3608, 0.5453, 0.3613, 0.4947, 0.3608, 0.5453, 0.3609, 0.5924, 0.3433, 0.5961, 0.3252, 0.5527, 0.3672, 0.495, 0.3679, 0.4381, 0.2907, 0.4511, 0.3119, 0.5041, 0.3662, 0.2871, 0.3643, 0.3706, 0.2617, 0.3899, 0.2314, 0.312, 0.3613, 0.4947, 0.3608, 0.5453, 0.3252, 0.5527, 0.3063, 0.5057, 0.3662, 0.5456, 0.3672, 0.495, 0.3119, 0.5041, 0.3303, 0.5513, 0.3684, 0.3711, 0.3693, 0.2878, 0.235, 0.3117, 0.2658, 0.389, 0.3625, 0.4378, 0.3613, 0.4947, 0.3063, 0.5057, 0.2857, 0.4527, 0.3645, 0.5926, 0.3662, 0.5456, 0.3303, 0.5513, 0.3468, 0.5953, 0.3609, 0.5924, 0.3615, 0.6384, 0.3433, 0.5961, 0.3679, 0.4381, 0.3684, 0.3711, 0.2658, 0.389, 0.2907, 0.4511, 0.3643, 0.3706, 0.3625, 0.4378, 0.2857, 0.4527, 0.2617, 0.3899, 0.3625, 0.6386, 0.3645, 0.5926, 0.3468, 0.5953, 0.3468, 0.5953, 0.3303, 0.5513, 0.2993, 0.5702, 0.3314, 0.6046, 0.3433, 0.5961, 0.3615, 0.6384, 0.3285, 0.6063, 0.2907, 0.4511, 0.2658, 0.389, 0.178, 0.4446, 0.2237, 0.4925, 0.2617, 0.3899, 0.2857, 0.4527, 0.2204, 0.4958, 0.1742, 0.4469, 0.3625, 0.6386, 0.3468, 0.5953, 0.3314, 0.6046, 0.3252, 0.5527, 0.3433, 0.5961, 0.3285, 0.6063, 0.2951, 0.5731, 0.3119, 0.5041, 0.2907, 0.4511, 0.2237, 0.4925, 0.2641, 0.5336, 0.2314, 0.312, 0.2617, 0.3899, 0.1742, 0.4469, 0.1164, 0.3865, 0.3063, 0.5057, 0.3252, 0.5527, 0.2951, 0.5731, 0.2598, 0.5369, 0.3303, 0.5513, 0.3119, 0.5041, 0.2641, 0.5336, 0.2993, 0.5702, 0.2658, 0.389, 0.235, 0.3117, 0.1199, 0.3845, 0.178, 0.4446, 0.2857, 0.4527, 0.3063, 0.5057, 0.2598, 0.5369, 0.2204, 0.4958, 0.2598, 0.5369, 0.2951, 0.5731, 0.2752, 0.6034, 0.2287, 0.5835, 0.2993, 0.5702, 0.2641, 0.5336, 0.2317, 0.5794, 0.2779, 0.5996, 0.178, 0.4446, 0.1199, 0.3845, 0.04004, 0.4965, 0.1171, 0.5299, 0.2204, 0.4958, 0.2598, 0.5369, 0.2287, 0.5835, 0.1765, 0.5606, 0.3314, 0.6046, 0.2993, 0.5702, 0.2779, 0.5996, 0.3208, 0.6191, 0.3285, 0.6063, 0.3615, 0.6384, 0.3187, 0.6214, 0.2237, 0.4925, 0.178, 0.4446, 0.1171, 0.5299, 0.1798, 0.5574, 0.1742, 0.4469, 0.2204, 0.4958, 0.1765, 0.5606, 0.1152, 0.5331, 0.3625, 0.6386, 0.3314, 0.6046, 0.3208, 0.6191, 0.2951, 0.5731, 0.3285, 0.6063, 0.3187, 0.6214, 0.2752, 0.6034, 0.2641, 0.5336, 0.2237, 0.4925, 0.1798, 0.5574, 0.2317, 0.5794, 0.1164, 0.3865, 0.1742, 0.4469, 0.1152, 0.5331, 0.03867, 0.4994, 0.3625, 0.6386, 0.3208, 0.6191, 0.3164, 0.6365, 0.2752, 0.6034, 0.3187, 0.6214, 0.3154, 0.639, 0.2683, 0.6391, 0.2317, 0.5794, 0.1798, 0.5574, 0.1619, 0.6332, 0.2189, 0.6339, 0.03867, 0.4994, 0.1152, 0.5331, 0.09359, 0.6354, 0.01, 0.6335, 0.2287, 0.5835, 0.2752, 0.6034, 0.2683, 0.6391, 0.2178, 0.6385, 0.2779, 0.5996, 0.2317, 0.5794, 0.2189, 0.6339, 0.2694, 0.635, 0.1171, 0.5299, 0.04004, 0.4965, 0.01005, 0.6317, 0.09422, 0.6327, 0.1765, 0.5606, 0.2287, 0.5835, 0.2178, 0.6385, 0.1608, 0.6373, 0.3208, 0.6191, 0.2779, 0.5996, 0.2694, 0.635, 0.3164, 0.6365, 0.3187, 0.6214, 0.3615, 0.6384, 0.3154, 0.639, 0.1798, 0.5574, 0.1171, 0.5299, 0.09422, 0.6327, 0.1619, 0.6332, 0.1152, 0.5331, 0.1765, 0.5606, 0.1608, 0.6373, 0.09359, 0.6354, 0.1608, 0.6373, 0.2178, 0.6385, 0.2287, 0.6935, 0.1756, 0.7141, 0.3164, 0.6365, 0.2694, 0.635, 0.2751, 0.6709, 0.3191, 0.6543, 0.3154, 0.639, 0.3615, 0.6384, 0.3192, 0.6566, 0.1619, 0.6332, 0.09422, 0.6327, 0.1125, 0.7361, 0.175, 0.7105, 0.09359, 0.6354, 0.1608, 0.6373, 0.1756, 0.7141, 0.1128, 0.7382, 0.3625, 0.6386, 0.3164, 0.6365, 0.3191, 0.6543, 0.2683, 0.6391, 0.3154, 0.639, 0.3192, 0.6566, 0.2757, 0.6747, 0.2189, 0.6339, 0.1619, 0.6332, 0.175, 0.7105, 0.2279, 0.6893, 0.01, 0.6335, 0.09359, 0.6354, 0.1128, 0.7382, 0.03485, 0.7684, 0.2178, 0.6385, 0.2683, 0.6391, 0.2757, 0.6747, 0.2287, 0.6935, 0.2694, 0.635, 0.2189, 0.6339, 0.2279, 0.6893, 0.2751, 0.6709, 0.09422, 0.6327, 0.01005, 0.6317, 0.03463, 0.7675, 0.1125, 0.7361, 0.2287, 0.6935, 0.2757, 0.6747, 0.2961, 0.7048, 0.2599, 0.7401, 0.2751, 0.6709, 0.2279, 0.6893, 0.2575, 0.7369, 0.2941, 0.7019, 0.1125, 0.7361, 0.03463, 0.7675, 0.1093, 0.8831, 0.169, 0.8243, 0.1756, 0.7141, 0.2287, 0.6935, 0.2599, 0.7401, 0.2188, 0.7795, 0.3191, 0.6543, 0.2751, 0.6709, 0.2941, 0.7019, 0.3284, 0.6697, 0.3192, 0.6566, 0.3615, 0.6384, 0.3293, 0.6714, 0.175, 0.7105, 0.1125, 0.7361, 0.169, 0.8243, 0.2168, 0.7768, 0.1128, 0.7382, 0.1756, 0.7141, 0.2188, 0.7795, 0.1699, 0.8257, 0.3625, 0.6386, 0.3191, 0.6543, 0.3284, 0.6697, 0.2757, 0.6747, 0.3192, 0.6566, 0.3293, 0.6714, 0.2961, 0.7048, 0.2279, 0.6893, 0.175, 0.7105, 0.2168, 0.7768, 0.2575, 0.7369, 0.03485, 0.7684, 0.1128, 0.7382, 0.1699, 0.8257, 0.1094, 0.8835, 0.1699, 0.8257, 0.2188, 0.7795, 0.2836, 0.8234, 0.2562, 0.8848, 0.3625, 0.6386, 0.3284, 0.6697, 0.3429, 0.6804, 0.2961, 0.7048, 0.3293, 0.6714, 0.3444, 0.6812, 0.3265, 0.7247, 0.2575, 0.7369, 0.2168, 0.7768, 0.2809, 0.822, 0.3032, 0.7696, 0.1094, 0.8835, 0.1699, 0.8257, 0.2562, 0.8848, 0.2225, 0.9614, 0.2599, 0.7401, 0.2961, 0.7048, 0.3265, 0.7247, 0.3066, 0.7712, 0.2941, 0.7019, 0.2575, 0.7369, 0.3032, 0.7696, 0.3235, 0.7232, 0.169, 0.8243, 0.1093, 0.8831, 0.2223, 0.9612, 0.2549, 0.8841, 0.2188, 0.7795, 0.2599, 0.7401, 0.3066, 0.7712, 0.2836, 0.8234, 0.3284, 0.6697, 0.2941, 0.7019, 0.3235, 0.7232, 0.3429, 0.6804, 0.3293, 0.6714, 0.3615, 0.6384, 0.3444, 0.6812, 0.2168, 0.7768, 0.169, 0.8243, 0.2549, 0.8841, 0.2809, 0.822, 0.2836, 0.8234, 0.3066, 0.7712, 0.3616, 0.7821, 0.3604, 0.8391, 0.3429, 0.6804, 0.3235, 0.7232, 0.3588, 0.7317, 0.3604, 0.6847, 0.3444, 0.6812, 0.3615, 0.6384, 0.3621, 0.6845, 0.2809, 0.822, 0.2549, 0.8841, 0.357, 0.9065, 0.3572, 0.8392, 0.2562, 0.8848, 0.2836, 0.8234, 0.3604, 0.8391, 0.3585, 0.9063, 0.3625, 0.6386, 0.3429, 0.6804, 0.3604, 0.6847, 0.3265, 0.7247, 0.3444, 0.6812, 0.3621, 0.6845, 0.3622, 0.7315, 0.3032, 0.7696, 0.2809, 0.822, 0.3572, 0.8392, 0.3578, 0.7823, 0.2225, 0.9614, 0.2562, 0.8848, 0.3585, 0.9063, 0.3567, 0.99, 0.3066, 0.7712, 0.3265, 0.7247, 0.3622, 0.7315, 0.3616, 0.7821, 0.3235, 0.7232, 0.3032, 0.7696, 0.3578, 0.7823, 0.3588, 0.7317, 0.2549, 0.8841, 0.2223, 0.9612, 0.3563, 0.99, 0.357, 0.9065, 0.3567, 0.99, 0.3585, 0.9063, 0.4613, 0.8871, 0.4917, 0.965, 0.3616, 0.7821, 0.3622, 0.7315, 0.3977, 0.7242, 0.4166, 0.7711, 0.3588, 0.7317, 0.3578, 0.7823, 0.4131, 0.7732, 0.3947, 0.726, 0.357, 0.9065, 0.3563, 0.99, 0.491, 0.9655, 0.4598, 0.8881, 0.3604, 0.8391, 0.3616, 0.7821, 0.4166, 0.7711, 0.4372, 0.8242, 0.3604, 0.6847, 0.3588, 0.7317, 0.3947, 0.726, 0.3782, 0.6819, 0.3621, 0.6845, 0.3615, 0.6384, 0.3796, 0.6807, 0.3572, 0.8392, 0.357, 0.9065, 0.4598, 0.8881, 0.4343, 0.826, 0.3585, 0.9063, 0.3604, 0.8391, 0.4372, 0.8242, 0.4613, 0.8871, 0.3625, 0.6386, 0.3604, 0.6847, 0.3782, 0.6819, 0.3622, 0.7315, 0.3621, 0.6845, 0.3796, 0.6807, 0.3977, 0.7242, 0.3578, 0.7823, 0.3572, 0.8392, 0.4343, 0.826, 0.4131, 0.7732, 0.4613, 0.8871, 0.4372, 0.8242, 0.5026, 0.781, 0.5489, 0.8298, 0.3625, 0.6386, 0.3782, 0.6819, 0.3935, 0.6726, 0.3977, 0.7242, 0.3796, 0.6807, 0.3944, 0.6706, 0.4278, 0.7037, 0.4131, 0.7732, 0.4343, 0.826, 0.5005, 0.7843, 0.4609, 0.7436, 0.4917, 0.965, 0.4613, 0.8871, 0.5489, 0.8298, 0.6068, 0.8903, 0.4166, 0.7711, 0.3977, 0.7242, 0.4278, 0.7037, 0.4632, 0.7399, 0.3947, 0.726, 0.4131, 0.7732, 0.4609, 0.7436, 0.4257, 0.707, 0.4598, 0.8881, 0.491, 0.9655, 0.606, 0.8916, 0.5477, 0.832, 0.4372, 0.8242, 0.4166, 0.7711, 0.4632, 0.7399, 0.5026, 0.781, 0.3782, 0.6819, 0.3947, 0.726, 0.4257, 0.707, 0.3935, 0.6726, 0.3796, 0.6807, 0.3615, 0.6384, 0.3944, 0.6706, 0.4343, 0.826, 0.4598, 0.8881, 0.5477, 0.832, 0.5005, 0.7843, 0.5477, 0.832, 0.606, 0.8916, 0.6842, 0.7795, 0.6074, 0.7467, 0.5026, 0.781, 0.4632, 0.7399, 0.4942, 0.6932, 0.5464, 0.7161, 0.3935, 0.6726, 0.4257, 0.707, 0.4471, 0.6776, 0.4042, 0.6582, 0.3944, 0.6706, 0.3615, 0.6384, 0.4042, 0.6555, 0.5005, 0.7843, 0.5477, 0.832, 0.6074, 0.7467, 0.5455, 0.7207, 0.5489, 0.8298, 0.5026, 0.781, 0.5464, 0.7161, 0.6079, 0.7434, 0.3625, 0.6386, 0.3935, 0.6726, 0.4042, 0.6582, 0.4278, 0.7037, 0.3944, 0.6706, 0.4042, 0.6555, 0.4476, 0.6734, 0.4609, 0.7436, 0.5005, 0.7843, 0.5455, 0.7207, 0.4939, 0.6979, 0.6068, 0.8903, 0.5489, 0.8298, 0.6079, 0.7434, 0.6845, 0.7771, 0.4632, 0.7399, 0.4278, 0.7037, 0.4476, 0.6734, 0.4942, 0.6932, 0.4257, 0.707, 0.4609, 0.7436, 0.4939, 0.6979, 0.4471, 0.6776, 0.6845, 0.7771, 0.6079, 0.7434, 0.6293, 0.641, 0.7129, 0.6427, 0.4942, 0.6932, 0.4476, 0.6734, 0.4543, 0.6379, 0.505, 0.638, 0.4471, 0.6776, 0.4939, 0.6979, 0.5054, 0.643, 0.4554, 0.6422, 0.6074, 0.7467, 0.6842, 0.7795, 0.7137, 0.6457, 0.6301, 0.6447, 0.5464, 0.7161, 0.4942, 0.6932, 0.505, 0.638, 0.562, 0.6392, 0.4042, 0.6582, 0.4471, 0.6776, 0.4554, 0.6422, 0.4085, 0.6407, 0.4042, 0.6555, 0.3615, 0.6384, 0.4075, 0.6379, 0.5455, 0.7207, 0.6074, 0.7467, 0.6301, 0.6447, 0.5629, 0.6444, 0.6079, 0.7434, 0.5464, 0.7161, 0.562, 0.6392, 0.6293, 0.641, 0.3625, 0.6386, 0.4042, 0.6582, 0.4085, 0.6407, 0.4476, 0.6734, 0.4042, 0.6555, 0.4075, 0.6379, 0.4543, 0.6379, 0.4939, 0.6979, 0.5455, 0.7207, 0.5629, 0.6444, 0.5054, 0.643, 0.7947, 0.99, 0.9894, 0.99, 0.9894, 0.9601, 0.7947, 0.9601, 0.7947, 0.9601, 0.9894, 0.9601, 0.9894, 0.9302, 0.7947, 0.9302, 0.7947, 0.9302, 0.9894, 0.9302, 0.9894, 0.9003, 0.7947, 0.9003, 0.7947, 0.9003, 0.9894, 0.9003, 0.9894, 0.8704, 0.7947, 0.8704, 0.7947, 0.8704, 0.9894, 0.8704, 0.9894, 0.8405, 0.7947, 0.8405, 0.7947, 0.8405, 0.9894, 0.8405, 0.9894, 0.8106, 0.7947, 0.8106, 0.339, 0.1192, 0.3282, 0.1192, 0.3652, 0.01756, 0.7947, 0.8106, 0.9894, 0.8106, 0.9894, 0.7807, 0.7947, 0.7807, 0.7947, 0.7807, 0.9894, 0.7807, 0.9894, 0.7508, 0.7947, 0.7508, 0.726, 0.9713, 0.6961, 0.9713, 0.711, 0.9352, 0.6961, 0.9713, 0.6749, 0.9501, 0.711, 0.9352, 0.6749, 0.9501, 0.6749, 0.9202, 0.711, 0.9352, 0.6749, 0.9202, 0.6961, 0.8991, 0.711, 0.9352, 0.6961, 0.8991, 0.726, 0.8991, 0.711, 0.9352, 0.726, 0.8991, 0.7471, 0.9202, 0.711, 0.9352, 0.7471, 0.9202, 0.7471, 0.9501, 0.711, 0.9352, 0.7471, 0.9501, 0.726, 0.9713, 0.711, 0.9352, 0.05988, 0.9486, 0.07333, 0.9486, 0.08121, 0.976, 0.04708, 0.976, 0.07333, 0.9486, 0.08284, 0.9391, 0.1053, 0.9519, 0.08121, 0.976, 0.08284, 0.9391, 0.08284, 0.9256, 0.1053, 0.9177, 0.1053, 0.9519, 0.08284, 0.9256, 0.07333, 0.9161, 0.08121, 0.8936, 0.1053, 0.9177, 0.07333, 0.9161, 0.05988, 0.9161, 0.04708, 0.8936, 0.08121, 0.8936, 0.05988, 0.9161, 0.05037, 0.9256, 0.02296, 0.9177, 0.04708, 0.8936, 0.05037, 0.9256, 0.05037, 0.9391, 0.02296, 0.9519, 0.02296, 0.9177, 0.05037, 0.9391, 0.05988, 0.9486, 0.04708, 0.976, 0.02296, 0.9519, 0.339, 0.1192, 0.3652, 0.1192, 0.3652, 0.01756, 0.3914, 0.1192, 0.4023, 0.1192, 0.3652, 0.01756, 0.3914, 0.1192, 0.3652, 0.1192, 0.3652, 0.01756, 0.3652, 0.1192, 0.339, 0.1192, 0.3652, 0.01756, 0.3282, 0.1192, 0.339, 0.1192, 0.3652, 0.01756, 0.3652, 0.1192, 0.3914, 0.1192, 0.3652, 0.01756, 0.4023, 0.1192, 0.3914, 0.1192, 0.3652, 0.01756, 0.03539, 0.01, 0.01, 0.01, 0.01, 0.2053, 0.03539, 0.2053, 0.1682, 0.01, 0.1452, 0.01, 0.1452, 0.2053, 0.1682, 0.2053, 0.1452, 0.01, 0.1682, 0.01, 0.1682, 0.2053, 0.1452, 0.2053, 0.1452, 0.01, 0.03539, 0.01, 0.03539, 0.2053, 0.1452, 0.2053, 0.1276, 0.2881, 0.01045, 0.2881, 0.01045, 0.2686, 0.1276, 0.2686, 0.1682, 0.2053, 0.2854, 0.2053, 0.2854, 0.01, 0.1682, 0.01, 0.01, 0.01, 0.03539, 0.01, 0.03539, 0.2053, 0.01, 0.2053, 0.03539, 0.01, 0.1452, 0.01, 0.1452, 0.2053, 0.03539, 0.2053, 0.01045, 0.2686, 0.1276, 0.2686, 0.1276, 0.2881, 0.01045, 0.2881, 0.2854, 0.2053, 0.1682, 0.2053, 0.1682, 0.01, 0.2854, 0.01, 0.7947, 0.99, 0.9894, 0.99, 0.9894, 0.9601, 0.7947, 0.9601, 0.7947, 0.9601, 0.9894, 0.9601, 0.9894, 0.9302, 0.7947, 0.9302, 0.7947, 0.9302, 0.9894, 0.9302, 0.9894, 0.9003, 0.7947, 0.9003, 0.7947, 0.9003, 0.9894, 0.9003, 0.9894, 0.8704, 0.7947, 0.8704, 0.7947, 0.8704, 0.9894, 0.8704, 0.9894, 0.8405, 0.7947, 0.8405, 0.7947, 0.8405, 0.9894, 0.8405, 0.9894, 0.8106, 0.7947, 0.8106, 0.339, 0.1192, 0.3282, 0.1192, 0.3652, 0.01756, 0.7947, 0.8106, 0.9894, 0.8106, 0.9894, 0.7807, 0.7947, 0.7807, 0.7947, 0.7807, 0.9894, 0.7807, 0.9894, 0.7508, 0.7947, 0.7508, 0.7471, 0.9202, 0.7471, 0.9501, 0.711, 0.9352, 0.7471, 0.9501, 0.726, 0.9713, 0.711, 0.9352, 0.726, 0.9713, 0.6961, 0.9713, 0.711, 0.9352, 0.6961, 0.9713, 0.6749, 0.9501, 0.711, 0.9352, 0.6749, 0.9501, 0.6749, 0.9202, 0.711, 0.9352, 0.6749, 0.9202, 0.6961, 0.8991, 0.711, 0.9352, 0.6961, 0.8991, 0.726, 0.8991, 0.711, 0.9352, 0.726, 0.8991, 0.7471, 0.9202, 0.711, 0.9352, 0.07333, 0.9486, 0.08284, 0.9391, 0.1053, 0.9519, 0.08121, 0.976, 0.08284, 0.9391, 0.08284, 0.9256, 0.1053, 0.9177, 0.1053, 0.9519, 0.08284, 0.9256, 0.07333, 0.9161, 0.08121, 0.8936, 0.1053, 0.9177, 0.07333, 0.9161, 0.05988, 0.9161, 0.04708, 0.8936, 0.08121, 0.8936, 0.05988, 0.9161, 0.05037, 0.9256, 0.02296, 0.9177, 0.04708, 0.8936, 0.05037, 0.9256, 0.05037, 0.9391, 0.02296, 0.9519, 0.02296, 0.9177, 0.05037, 0.9391, 0.05988, 0.9486, 0.04708, 0.976, 0.02296, 0.9519, 0.05988, 0.9486, 0.07333, 0.9486, 0.08121, 0.976, 0.04708, 0.976, 0.339, 0.1192, 0.3652, 0.1192, 0.3652, 0.01756, 0.3914, 0.1192, 0.4023, 0.1192, 0.3652, 0.01756, 0.3914, 0.1192, 0.3652, 0.1192, 0.3652, 0.01756, 0.3652, 0.1192, 0.339, 0.1192, 0.3652, 0.01756, 0.3282, 0.1192, 0.339, 0.1192, 0.3652, 0.01756, 0.3652, 0.1192, 0.3914, 0.1192, 0.3652, 0.01756, 0.4023, 0.1192, 0.3914, 0.1192, 0.3652, 0.01756, 0.9824, 0.5184, 0.9637, 0.5238, 0.9431, 0.4992, 0.9584, 0.4828, 0.9584, 0.4828, 0.9431, 0.4992, 0.9201, 0.4914, 0.9183, 0.4748, 0.9183, 0.4748, 0.9201, 0.4914, 0.8937, 0.5061, 0.8804, 0.4939, 0.8804, 0.4939, 0.8937, 0.5061, 0.8851, 0.5342, 0.8608, 0.5309, 0.7632, 0.5782, 0.7604, 0.5376, 0.7871, 0.507, 0.8277, 0.5042, 0.8608, 0.5309, 0.9427, 0.4997, 0.9637, 0.5238, 0.8851, 0.5342, 0.894, 0.5069, 0.9201, 0.4921, 0.7632, 0.5782, 0.8608, 0.5309, 0.896, 0.6784, 0.858, 0.6973, 0.9637, 0.5238, 0.9824, 0.5184, 0.9843, 0.6631, 0.9638, 0.6634, 0.8851, 0.5342, 0.9637, 0.5238, 0.9638, 0.6634, 0.9182, 0.6724, 0.8608, 0.5309, 0.8851, 0.5342, 0.9182, 0.6724, 0.896, 0.6784, 0.7947, 0.99, 0.7947, 0.9601, 0.9894, 0.9601, 0.9894, 0.99, 0.7947, 0.9601, 0.7947, 0.9302, 0.9894, 0.9302, 0.9894, 0.9601, 0.7947, 0.9302, 0.7947, 0.9003, 0.9894, 0.9003, 0.9894, 0.9302, 0.7947, 0.9003, 0.7947, 0.8704, 0.9894, 0.8704, 0.9894, 0.9003, 0.7947, 0.8704, 0.7947, 0.8405, 0.9894, 0.8405, 0.9894, 0.8704, 0.7947, 0.8405, 0.7947, 0.8106, 0.9894, 0.8106, 0.9894, 0.8405, 0.3914, 0.1192, 0.3652, 0.01756, 0.4023, 0.1192, 0.7947, 0.8106, 0.7947, 0.7807, 0.9894, 0.7807, 0.9894, 0.8106, 0.7947, 0.7807, 0.7947, 0.7508, 0.9894, 0.7508, 0.9894, 0.7807, 0.6961, 0.9713, 0.711, 0.9352, 0.726, 0.9713, 0.726, 0.9713, 0.711, 0.9352, 0.7471, 0.9501, 0.7471, 0.9501, 0.711, 0.9352, 0.7471, 0.9202, 0.7471, 0.9202, 0.711, 0.9352, 0.726, 0.8991, 0.726, 0.8991, 0.711, 0.9352, 0.6961, 0.8991, 0.6961, 0.8991, 0.711, 0.9352, 0.6749, 0.9202, 0.6749, 0.9202, 0.711, 0.9352, 0.6749, 0.9501, 0.6749, 0.9501, 0.711, 0.9352, 0.6961, 0.9713, 0.08284, 0.9391, 0.1053, 0.9519, 0.08121, 0.976, 0.07333, 0.9486, 0.07333, 0.9486, 0.08121, 0.976, 0.04708, 0.976, 0.05988, 0.9486, 0.05988, 0.9486, 0.04708, 0.976, 0.02296, 0.9519, 0.05037, 0.9391, 0.05037, 0.9391, 0.02296, 0.9519, 0.02296, 0.9177, 0.05037, 0.9256, 0.05037, 0.9256, 0.02296, 0.9177, 0.04708, 0.8936, 0.05988, 0.9161, 0.05988, 0.9161, 0.04708, 0.8936, 0.08121, 0.8936, 0.07333, 0.9161, 0.07333, 0.9161, 0.08121, 0.8936, 0.1053, 0.9177, 0.08284, 0.9256, 0.08284, 0.9256, 0.1053, 0.9177, 0.1053, 0.9519, 0.08284, 0.9391, 0.3914, 0.1192, 0.3652, 0.01756, 0.3652, 0.1192, 0.339, 0.1192, 0.3652, 0.01756, 0.3282, 0.1192, 0.339, 0.1192, 0.3652, 0.01756, 0.3652, 0.1192, 0.3652, 0.1192, 0.3652, 0.01756, 0.3914, 0.1192, 0.4023, 0.1192, 0.3652, 0.01756, 0.3914, 0.1192, 0.3652, 0.1192, 0.3652, 0.01756, 0.339, 0.1192, 0.3282, 0.1192, 0.3652, 0.01756, 0.339, 0.1192, 0.9816, 0.5184, 0.9584, 0.4822, 0.9463, 0.4987, 0.9624, 0.5261, 0.9584, 0.4822, 0.9176, 0.4724, 0.9175, 0.4912, 0.9463, 0.4987, 0.9176, 0.4724, 0.8787, 0.4928, 0.8934, 0.5059, 0.9175, 0.4912, 0.8787, 0.4928, 0.8642, 0.5332, 0.8851, 0.5354, 0.8934, 0.5059, 0.7679, 0.5791, 0.8642, 0.5332, 0.8317, 0.5067, 0.7919, 0.5092, 0.7654, 0.5392, 0.9459, 0.4993, 0.9175, 0.4917, 0.894, 0.5061, 0.8851, 0.5354, 0.9624, 0.5261, 0.7679, 0.5791, 0.8603, 0.6966, 0.8978, 0.6782, 0.8642, 0.5332, 0.9624, 0.5261, 0.9633, 0.6639, 0.9833, 0.6636, 0.9816, 0.5184, 0.8851, 0.5354, 0.9196, 0.6725, 0.9633, 0.6639, 0.9624, 0.5261, 0.8642, 0.5332, 0.8978, 0.6782, 0.9196, 0.6725, 0.8851, 0.5354, 0.9567, 0.2975, 0.9381, 0.3048, 0.9175, 0.2802, 0.9293, 0.2647, 0.9293, 0.2647, 0.9175, 0.2802, 0.8945, 0.2724, 0.892, 0.253, 0.892, 0.253, 0.8945, 0.2724, 0.8681, 0.2871, 0.8535, 0.2733, 0.8535, 0.2733, 0.8681, 0.2871, 0.8534, 0.3152, 0.8327, 0.3119, 0.7375, 0.3592, 0.7348, 0.3186, 0.7615, 0.2879, 0.8021, 0.2852, 0.8327, 0.3119, 0.917, 0.2807, 0.9381, 0.3048, 0.8534, 0.3152, 0.8683, 0.2878, 0.8944, 0.273, 0.7375, 0.3592, 0.8327, 0.3119, 0.8704, 0.4593, 0.8323, 0.4783, 0.9381, 0.3048, 0.9567, 0.2975, 0.9586, 0.4441, 0.9381, 0.4444, 0.8534, 0.3152, 0.9381, 0.3048, 0.9381, 0.4444, 0.8926, 0.4534, 0.8327, 0.3119, 0.8534, 0.3152, 0.8926, 0.4534, 0.8704, 0.4593, 0.827, 0.1219, 0.7993, 0.1219, 0.7993, 0.1373, 0.827, 0.1373, 0.827, 0.1064, 0.7993, 0.1064, 0.7993, 0.1219, 0.827, 0.1219, 0.827, 0.09102, 0.7993, 0.09102, 0.7993, 0.1064, 0.827, 0.1064, 0.827, 0.0756, 0.7993, 0.0756, 0.7993, 0.09102, 0.827, 0.09102, 0.827, 0.06017, 0.7993, 0.06017, 0.7993, 0.0756, 0.827, 0.0756, 0.827, 0.04475, 0.7993, 0.04475, 0.7993, 0.06017, 0.827, 0.06017, 0.827, 0.02933, 0.7993, 0.02933, 0.7993, 0.04475, 0.827, 0.04475, 0.827, 0.01391, 0.7993, 0.01391, 0.7993, 0.02933, 0.827, 0.02933, 0.7993, 0.1219, 0.7754, 0.1219, 0.7754, 0.1373, 0.7993, 0.1373, 0.7993, 0.1064, 0.7754, 0.1064, 0.7754, 0.1219, 0.7993, 0.1219, 0.7993, 0.09102, 0.7754, 0.09102, 0.7754, 0.1064, 0.7993, 0.1064, 0.7993, 0.0756, 0.7754, 0.0756, 0.7754, 0.09102, 0.7993, 0.09102, 0.7993, 0.06017, 0.7754, 0.06017, 0.7754, 0.0756, 0.7993, 0.0756, 0.7993, 0.04475, 0.7754, 0.04475, 0.7754, 0.06017, 0.7993, 0.06017, 0.7993, 0.02933, 0.7754, 0.02933, 0.7754, 0.04475, 0.7993, 0.04475, 0.7993, 0.01391, 0.7754, 0.01391, 0.7754, 0.02933, 0.7993, 0.02933, 0.7754, 0.1219, 0.7478, 0.1219, 0.7478, 0.1373, 0.7754, 0.1373, 0.7754, 0.1064, 0.7478, 0.1064, 0.7478, 0.1219, 0.7754, 0.1219, 0.7754, 0.09102, 0.7478, 0.09102, 0.7478, 0.1064, 0.7754, 0.1064, 0.7754, 0.0756, 0.7478, 0.0756, 0.7478, 0.09102, 0.7754, 0.09102, 0.7754, 0.06017, 0.7478, 0.06017, 0.7478, 0.0756, 0.7754, 0.0756, 0.7754, 0.04475, 0.7478, 0.04475, 0.7478, 0.06017, 0.7754, 0.06017, 0.7754, 0.02933, 0.7478, 0.02933, 0.7478, 0.04475, 0.7754, 0.04475, 0.7754, 0.01391, 0.7478, 0.01391, 0.7478, 0.02933, 0.7754, 0.02933, 0.7478, 0.1219, 0.7064, 0.1219, 0.7064, 0.1373, 0.7478, 0.1373, 0.7478, 0.1064, 0.7064, 0.1064, 0.7064, 0.1219, 0.7478, 0.1219, 0.7478, 0.09102, 0.7064, 0.09102, 0.7064, 0.1064, 0.7478, 0.1064, 0.7478, 0.0756, 0.7064, 0.0756, 0.7064, 0.09102, 0.7478, 0.09102, 0.7478, 0.06017, 0.7064, 0.06017, 0.7064, 0.0756, 0.7478, 0.0756, 0.7478, 0.04475, 0.7064, 0.04475, 0.7064, 0.06017, 0.7478, 0.06017, 0.7478, 0.02933, 0.7064, 0.02933, 0.7064, 0.04475, 0.7478, 0.04475, 0.7478, 0.01391, 0.7064, 0.01391, 0.7064, 0.02933, 0.7478, 0.02933, 0.827, 0.09102, 0.7993, 0.09102, 0.7993, 0.0756, 0.827, 0.0756, 0.827, 0.1064, 0.7993, 0.1064, 0.7993, 0.09102, 0.827, 0.09102, 0.827, 0.1219, 0.7993, 0.1219, 0.7993, 0.1064, 0.827, 0.1064, 0.827, 0.1373, 0.7993, 0.1373, 0.7993, 0.1219, 0.827, 0.1219, 0.827, 0.02933, 0.7993, 0.02933, 0.7993, 0.01391, 0.827, 0.01391, 0.827, 0.04475, 0.7993, 0.04475, 0.7993, 0.02933, 0.827, 0.02933, 0.827, 0.06017, 0.7993, 0.06017, 0.7993, 0.04475, 0.827, 0.04475, 0.827, 0.0756, 0.7993, 0.0756, 0.7993, 0.06017, 0.827, 0.06017, 0.7993, 0.09102, 0.7754, 0.09102, 0.7754, 0.0756, 0.7993, 0.0756, 0.7993, 0.1064, 0.7754, 0.1064, 0.7754, 0.09102, 0.7993, 0.09102, 0.7993, 0.1219, 0.7754, 0.1219, 0.7754, 0.1064, 0.7993, 0.1064, 0.7993, 0.1373, 0.7754, 0.1373, 0.7754, 0.1219, 0.7993, 0.1219, 0.7993, 0.02933, 0.7754, 0.02933, 0.7754, 0.01391, 0.7993, 0.01391, 0.7993, 0.04475, 0.7754, 0.04475, 0.7754, 0.02933, 0.7993, 0.02933, 0.7993, 0.06017, 0.7754, 0.06017, 0.7754, 0.04475, 0.7993, 0.04475, 0.7993, 0.0756, 0.7754, 0.0756, 0.7754, 0.06017, 0.7993, 0.06017, 0.7754, 0.09102, 0.7478, 0.09102, 0.7478, 0.0756, 0.7754, 0.0756, 0.7754, 0.1064, 0.7478, 0.1064, 0.7478, 0.09102, 0.7754, 0.09102, 0.7754, 0.1219, 0.7478, 0.1219, 0.7478, 0.1064, 0.7754, 0.1064, 0.7754, 0.1373, 0.7478, 0.1373, 0.7478, 0.1219, 0.7754, 0.1219, 0.7754, 0.02933, 0.7478, 0.02933, 0.7478, 0.01391, 0.7754, 0.01391, 0.7754, 0.04475, 0.7478, 0.04475, 0.7478, 0.02933, 0.7754, 0.02933, 0.7754, 0.06017, 0.7478, 0.06017, 0.7478, 0.04475, 0.7754, 0.04475, 0.7754, 0.0756, 0.7478, 0.0756, 0.7478, 0.06017, 0.7754, 0.06017, 0.7478, 0.09102, 0.7064, 0.09102, 0.7064, 0.0756, 0.7478, 0.0756, 0.7478, 0.1064, 0.7064, 0.1064, 0.7064, 0.09102, 0.7478, 0.09102, 0.7478, 0.1219, 0.7064, 0.1219, 0.7064, 0.1064, 0.7478, 0.1064, 0.7478, 0.1373, 0.7064, 0.1373, 0.7064, 0.1219, 0.7478, 0.1219, 0.7478, 0.02933, 0.7064, 0.02933, 0.7064, 0.01391, 0.7478, 0.01391, 0.7478, 0.04475, 0.7064, 0.04475, 0.7064, 0.02933, 0.7478, 0.02933, 0.7478, 0.06017, 0.7064, 0.06017, 0.7064, 0.04475, 0.7478, 0.04475, 0.7478, 0.0756, 0.7064, 0.0756, 0.7064, 0.06017, 0.7478, 0.06017, 0.987, 0.1241, 0.959, 0.1241, 0.959, 0.1084, 0.987, 0.1084, 0.987, 0.1398, 0.959, 0.1398, 0.959, 0.1241, 0.987, 0.1241, 0.987, 0.02965, 0.959, 0.02965, 0.959, 0.01391, 0.987, 0.01391, 0.987, 0.04539, 0.959, 0.04539, 0.959, 0.02965, 0.987, 0.02965, 0.987, 0.06113, 0.959, 0.06113, 0.959, 0.04539, 0.987, 0.04539, 0.987, 0.07687, 0.959, 0.07687, 0.959, 0.06113, 0.987, 0.06113, 0.987, 0.09261, 0.959, 0.09261, 0.959, 0.07687, 0.987, 0.07687, 0.987, 0.1084, 0.959, 0.1084, 0.959, 0.09261, 0.987, 0.09261, 0.959, 0.1241, 0.9296, 0.1241, 0.9296, 0.1084, 0.959, 0.1084, 0.959, 0.1398, 0.9296, 0.1398, 0.9296, 0.1241, 0.959, 0.1241, 0.959, 0.02965, 0.9296, 0.02965, 0.9296, 0.01391, 0.959, 0.01391, 0.959, 0.04539, 0.9296, 0.04539, 0.9296, 0.02965, 0.959, 0.02965, 0.959, 0.06113, 0.9296, 0.06113, 0.9296, 0.04539, 0.959, 0.04539, 0.959, 0.07687, 0.9296, 0.07687, 0.9296, 0.06113, 0.959, 0.06113, 0.959, 0.09261, 0.9296, 0.09261, 0.9296, 0.07687, 0.959, 0.07687, 0.959, 0.1084, 0.9296, 0.1084, 0.9296, 0.09261, 0.959, 0.09261, 0.9296, 0.1241, 0.8939, 0.1241, 0.8939, 0.1084, 0.9296, 0.1084, 0.9296, 0.1398, 0.8939, 0.1398, 0.8939, 0.1241, 0.9296, 0.1241, 0.9296, 0.02965, 0.8939, 0.02965, 0.8939, 0.01391, 0.9296, 0.01391, 0.9296, 0.04539, 0.8939, 0.04539, 0.8939, 0.02965, 0.9296, 0.02965, 0.9296, 0.06113, 0.8939, 0.06113, 0.8939, 0.04539, 0.9296, 0.04539, 0.9296, 0.07687, 0.8939, 0.07687, 0.8939, 0.06113, 0.9296, 0.06113, 0.9296, 0.09261, 0.8939, 0.09261, 0.8939, 0.07687, 0.9296, 0.07687, 0.9296, 0.1084, 0.8939, 0.1084, 0.8939, 0.09261, 0.9296, 0.09261, 0.8939, 0.1241, 0.8491, 0.1241, 0.8491, 0.1084, 0.8939, 0.1084, 0.8939, 0.1398, 0.8491, 0.1398, 0.8491, 0.1241, 0.8939, 0.1241, 0.8939, 0.02965, 0.8491, 0.02965, 0.8491, 0.01391, 0.8939, 0.01391, 0.8939, 0.04539, 0.8491, 0.04539, 0.8491, 0.02965, 0.8939, 0.02965, 0.8939, 0.06113, 0.8491, 0.06113, 0.8491, 0.04539, 0.8939, 0.04539, 0.8939, 0.07687, 0.8491, 0.07687, 0.8491, 0.06113, 0.8939, 0.06113, 0.8939, 0.09261, 0.8491, 0.09261, 0.8491, 0.07687, 0.8939, 0.07687, 0.8939, 0.1084, 0.8491, 0.1084, 0.8491, 0.09261, 0.8939, 0.09261])
me_sphere_001.materials.append(mat_m)
me_sphere_001.update()

# ---- objects
ob_mesh = bpy.data.objects.new('mesh', me_sphere_001)

# ---- transforms, parenting, visibility, modifiers, constraints
ob_mesh.location = (0.0, 0.0, 0.0)
_m = ob_mesh.modifiers.new('Auto Smooth', 'NODES')
_m.node_group = ng_auto_smooth
_gi = [s.identifier for s in ng_auto_smooth.interface.items_tree if s.item_type == 'SOCKET' and s.in_out == 'INPUT']
_m[_gi[1]] = 1.134  # Angle

# ---- collection membership
col_collection.objects.link(ob_mesh)

# ---- scene / render settings (as saved in the file)
scene.frame_start = 1; scene.frame_end = 250; scene.frame_set(1)
scene.render.engine = 'CYCLES'
scene.cycles.sampling_pattern = 'TABULATED_SOBOL'
scene.cycles.use_light_tree = False
scene.cycles.bake_type = 'AO'
scene.eevee.use_gtao = True
scene.eevee.gtao_distance = 0.5
scene.view_settings.view_transform = 'Filmic'
bpy.context.view_layer.update()

# ---- added for rendering (the .blend has no active camera and no usable light): camera, sun
cam_auto = bpy.data.cameras.new('AutoCamera')
cam_auto.lens = 50.0
cam_auto.sensor_width = 36.0
cam_auto.clip_end = 1000.0
ob_auto_camera = bpy.data.objects.new('AutoCamera', cam_auto)
scene.collection.objects.link(ob_auto_camera)
ob_auto_camera.location = (0.608829, -0.55872, 0.493313)
ob_auto_camera.rotation_euler = (1.09748, -7.21219e-08, 0.694738)
scene.camera = ob_auto_camera
light_auto_sun = bpy.data.lights.new('AutoSun', 'SUN')
light_auto_sun.energy = 3.0
light_auto_sun.angle = 0.0523599
ob_auto_sun = bpy.data.objects.new('AutoSun', light_auto_sun)
scene.collection.objects.link(ob_auto_sun)
ob_auto_sun.rotation_euler = (0.872665, 0.174533, 0.523599)
bpy.context.view_layer.update()
